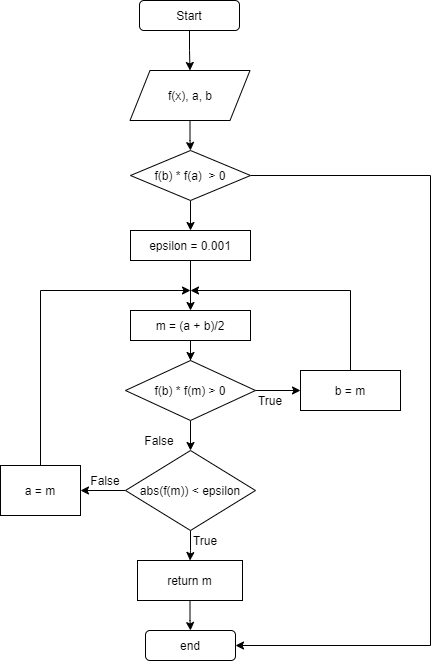

The diagram above was exported from draw.io. Its source (the exported page's mxGraphModel, read from the mxfile embedded in the PNG):
<mxGraphModel dx="541" dy="1679" grid="1" gridSize="10" guides="1" tooltips="1" connect="1" arrows="1" fold="1" page="1" pageScale="1" pageWidth="850" pageHeight="1100" math="0" shadow="0">
  <root>
    <mxCell id="0" />
    <mxCell id="1" parent="0" />
    <mxCell id="vlDhEr2wVeHeIUdCOBzC-15" style="edgeStyle=orthogonalEdgeStyle;rounded=0;orthogonalLoop=1;jettySize=auto;html=1;entryX=0.5;entryY=0;entryDx=0;entryDy=0;" parent="1" source="vlDhEr2wVeHeIUdCOBzC-1" target="vlDhEr2wVeHeIUdCOBzC-2" edge="1">
      <mxGeometry relative="1" as="geometry" />
    </mxCell>
    <mxCell id="vlDhEr2wVeHeIUdCOBzC-1" value="Start" style="rounded=1;whiteSpace=wrap;html=1;" parent="1" vertex="1">
      <mxGeometry x="319" y="-40" width="100" height="30" as="geometry" />
    </mxCell>
    <mxCell id="vlDhEr2wVeHeIUdCOBzC-34" style="edgeStyle=orthogonalEdgeStyle;rounded=0;orthogonalLoop=1;jettySize=auto;html=1;entryX=0.5;entryY=0;entryDx=0;entryDy=0;" parent="1" source="vlDhEr2wVeHeIUdCOBzC-2" target="vlDhEr2wVeHeIUdCOBzC-33" edge="1">
      <mxGeometry relative="1" as="geometry" />
    </mxCell>
    <mxCell id="vlDhEr2wVeHeIUdCOBzC-2" value="f(x), a, b" style="shape=parallelogram;perimeter=parallelogramPerimeter;whiteSpace=wrap;html=1;fixedSize=1;" parent="1" vertex="1">
      <mxGeometry x="309.5" y="30" width="120" height="50" as="geometry" />
    </mxCell>
    <mxCell id="vlDhEr2wVeHeIUdCOBzC-17" style="edgeStyle=orthogonalEdgeStyle;rounded=0;orthogonalLoop=1;jettySize=auto;html=1;entryX=0.5;entryY=0;entryDx=0;entryDy=0;" parent="1" source="vlDhEr2wVeHeIUdCOBzC-3" target="vlDhEr2wVeHeIUdCOBzC-4" edge="1">
      <mxGeometry relative="1" as="geometry" />
    </mxCell>
    <mxCell id="vlDhEr2wVeHeIUdCOBzC-3" value="epsilon = 0.001" style="rounded=0;whiteSpace=wrap;html=1;" parent="1" vertex="1">
      <mxGeometry x="310" y="190" width="120" height="30" as="geometry" />
    </mxCell>
    <mxCell id="vlDhEr2wVeHeIUdCOBzC-18" style="edgeStyle=orthogonalEdgeStyle;rounded=0;orthogonalLoop=1;jettySize=auto;html=1;" parent="1" source="vlDhEr2wVeHeIUdCOBzC-4" target="vlDhEr2wVeHeIUdCOBzC-7" edge="1">
      <mxGeometry relative="1" as="geometry" />
    </mxCell>
    <mxCell id="vlDhEr2wVeHeIUdCOBzC-4" value="m = (a + b)/2" style="rounded=0;whiteSpace=wrap;html=1;" parent="1" vertex="1">
      <mxGeometry x="310" y="270" width="120" height="30" as="geometry" />
    </mxCell>
    <mxCell id="vlDhEr2wVeHeIUdCOBzC-10" style="edgeStyle=orthogonalEdgeStyle;rounded=0;orthogonalLoop=1;jettySize=auto;html=1;entryX=0;entryY=0.5;entryDx=0;entryDy=0;" parent="1" source="vlDhEr2wVeHeIUdCOBzC-7" target="vlDhEr2wVeHeIUdCOBzC-8" edge="1">
      <mxGeometry relative="1" as="geometry" />
    </mxCell>
    <mxCell id="vlDhEr2wVeHeIUdCOBzC-22" style="edgeStyle=orthogonalEdgeStyle;rounded=0;orthogonalLoop=1;jettySize=auto;html=1;entryX=0.5;entryY=0;entryDx=0;entryDy=0;" parent="1" source="vlDhEr2wVeHeIUdCOBzC-7" edge="1">
      <mxGeometry relative="1" as="geometry">
        <mxPoint x="370" y="410" as="targetPoint" />
      </mxGeometry>
    </mxCell>
    <mxCell id="vlDhEr2wVeHeIUdCOBzC-7" value="f(b) * f(m) &amp;gt; 0" style="rhombus;whiteSpace=wrap;html=1;" parent="1" vertex="1">
      <mxGeometry x="305" y="320" width="130" height="60" as="geometry" />
    </mxCell>
    <mxCell id="vlDhEr2wVeHeIUdCOBzC-20" style="edgeStyle=orthogonalEdgeStyle;rounded=0;orthogonalLoop=1;jettySize=auto;html=1;" parent="1" source="vlDhEr2wVeHeIUdCOBzC-8" edge="1">
      <mxGeometry relative="1" as="geometry">
        <mxPoint x="370" y="250" as="targetPoint" />
        <Array as="points">
          <mxPoint x="530" y="250" />
          <mxPoint x="370" y="250" />
        </Array>
      </mxGeometry>
    </mxCell>
    <mxCell id="vlDhEr2wVeHeIUdCOBzC-8" value="b = m" style="rounded=0;whiteSpace=wrap;html=1;" parent="1" vertex="1">
      <mxGeometry x="480" y="330" width="100" height="40" as="geometry" />
    </mxCell>
    <mxCell id="vlDhEr2wVeHeIUdCOBzC-26" style="edgeStyle=orthogonalEdgeStyle;rounded=0;orthogonalLoop=1;jettySize=auto;html=1;entryX=1;entryY=0.5;entryDx=0;entryDy=0;" parent="1" source="vlDhEr2wVeHeIUdCOBzC-13" target="vlDhEr2wVeHeIUdCOBzC-24" edge="1">
      <mxGeometry relative="1" as="geometry" />
    </mxCell>
    <mxCell id="vlDhEr2wVeHeIUdCOBzC-27" style="edgeStyle=orthogonalEdgeStyle;rounded=0;orthogonalLoop=1;jettySize=auto;html=1;entryX=0.5;entryY=0;entryDx=0;entryDy=0;" parent="1" source="vlDhEr2wVeHeIUdCOBzC-13" target="vlDhEr2wVeHeIUdCOBzC-14" edge="1">
      <mxGeometry relative="1" as="geometry" />
    </mxCell>
    <mxCell id="vlDhEr2wVeHeIUdCOBzC-13" value="abs(f(m)) &amp;lt; epsilon" style="rhombus;whiteSpace=wrap;html=1;" parent="1" vertex="1">
      <mxGeometry x="305" y="410" width="130" height="80" as="geometry" />
    </mxCell>
    <mxCell id="vlDhEr2wVeHeIUdCOBzC-29" style="edgeStyle=orthogonalEdgeStyle;rounded=0;orthogonalLoop=1;jettySize=auto;html=1;" parent="1" source="vlDhEr2wVeHeIUdCOBzC-14" target="vlDhEr2wVeHeIUdCOBzC-28" edge="1">
      <mxGeometry relative="1" as="geometry" />
    </mxCell>
    <mxCell id="vlDhEr2wVeHeIUdCOBzC-14" value="return m" style="rounded=0;whiteSpace=wrap;html=1;" parent="1" vertex="1">
      <mxGeometry x="317" y="520" width="105" height="40" as="geometry" />
    </mxCell>
    <mxCell id="vlDhEr2wVeHeIUdCOBzC-19" value="False" style="text;html=1;strokeColor=none;fillColor=none;align=center;verticalAlign=middle;whiteSpace=wrap;rounded=0;" parent="1" vertex="1">
      <mxGeometry x="319" y="390" width="40" height="20" as="geometry" />
    </mxCell>
    <mxCell id="vlDhEr2wVeHeIUdCOBzC-25" style="edgeStyle=orthogonalEdgeStyle;rounded=0;orthogonalLoop=1;jettySize=auto;html=1;exitX=0.5;exitY=0;exitDx=0;exitDy=0;" parent="1" source="vlDhEr2wVeHeIUdCOBzC-24" edge="1">
      <mxGeometry relative="1" as="geometry">
        <mxPoint x="370" y="250" as="targetPoint" />
        <Array as="points">
          <mxPoint x="220" y="250" />
        </Array>
      </mxGeometry>
    </mxCell>
    <mxCell id="vlDhEr2wVeHeIUdCOBzC-24" value="a = m" style="rounded=0;whiteSpace=wrap;html=1;" parent="1" vertex="1">
      <mxGeometry x="180" y="425" width="80" height="50" as="geometry" />
    </mxCell>
    <mxCell id="vlDhEr2wVeHeIUdCOBzC-28" value="end" style="rounded=1;whiteSpace=wrap;html=1;" parent="1" vertex="1">
      <mxGeometry x="325" y="590" width="90" height="30" as="geometry" />
    </mxCell>
    <mxCell id="vlDhEr2wVeHeIUdCOBzC-30" value="True" style="text;html=1;strokeColor=none;fillColor=none;align=center;verticalAlign=middle;whiteSpace=wrap;rounded=0;" parent="1" vertex="1">
      <mxGeometry x="430" y="350" width="40" height="20" as="geometry" />
    </mxCell>
    <mxCell id="vlDhEr2wVeHeIUdCOBzC-31" value="False" style="text;html=1;strokeColor=none;fillColor=none;align=center;verticalAlign=middle;whiteSpace=wrap;rounded=0;" parent="1" vertex="1">
      <mxGeometry x="265" y="430" width="40" height="20" as="geometry" />
    </mxCell>
    <mxCell id="vlDhEr2wVeHeIUdCOBzC-32" value="True" style="text;html=1;strokeColor=none;fillColor=none;align=center;verticalAlign=middle;whiteSpace=wrap;rounded=0;" parent="1" vertex="1">
      <mxGeometry x="365" y="490" width="40" height="20" as="geometry" />
    </mxCell>
    <mxCell id="vlDhEr2wVeHeIUdCOBzC-35" style="edgeStyle=orthogonalEdgeStyle;rounded=0;orthogonalLoop=1;jettySize=auto;html=1;entryX=0.5;entryY=0;entryDx=0;entryDy=0;" parent="1" source="vlDhEr2wVeHeIUdCOBzC-33" target="vlDhEr2wVeHeIUdCOBzC-3" edge="1">
      <mxGeometry relative="1" as="geometry" />
    </mxCell>
    <mxCell id="vlDhEr2wVeHeIUdCOBzC-36" style="edgeStyle=orthogonalEdgeStyle;rounded=0;orthogonalLoop=1;jettySize=auto;html=1;entryX=1;entryY=0.5;entryDx=0;entryDy=0;" parent="1" source="vlDhEr2wVeHeIUdCOBzC-33" target="vlDhEr2wVeHeIUdCOBzC-28" edge="1">
      <mxGeometry relative="1" as="geometry">
        <Array as="points">
          <mxPoint x="610" y="135" />
          <mxPoint x="610" y="605" />
        </Array>
      </mxGeometry>
    </mxCell>
    <mxCell id="vlDhEr2wVeHeIUdCOBzC-33" value="f(b) * f(a)&amp;nbsp; &amp;gt; 0" style="rhombus;whiteSpace=wrap;html=1;" parent="1" vertex="1">
      <mxGeometry x="310" y="110" width="120" height="50" as="geometry" />
    </mxCell>
  </root>
</mxGraphModel>